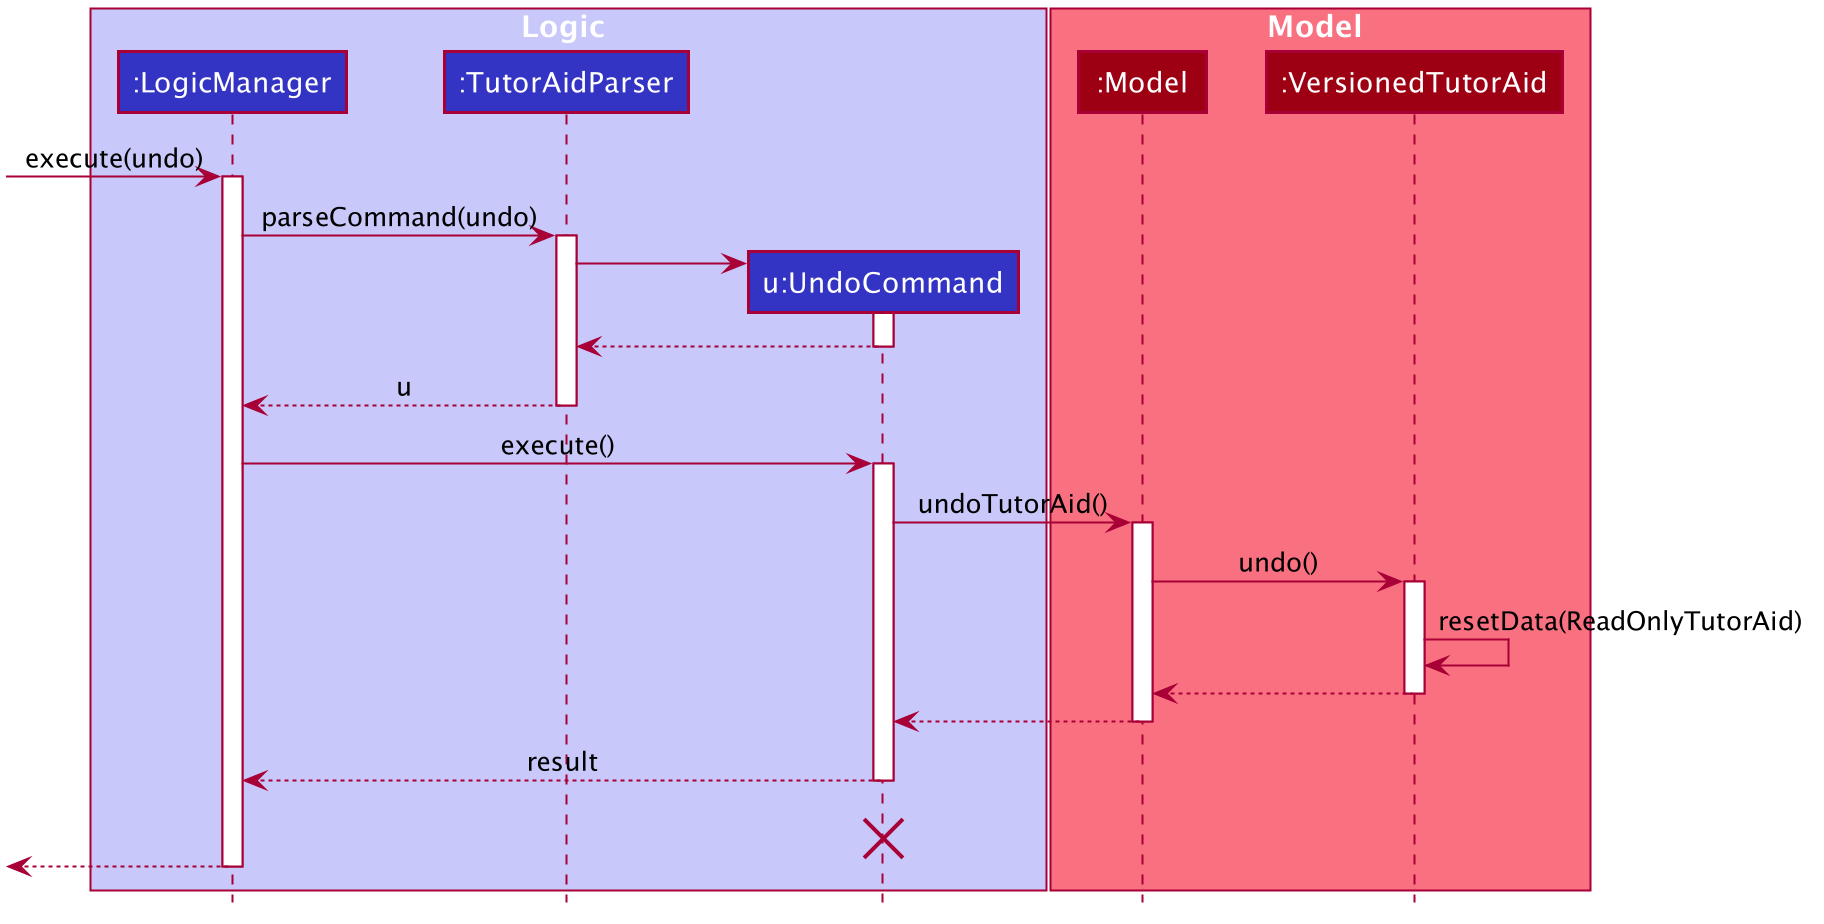

The diagram above was rendered by PlantUML. Its source (embedded in the PNG):
@startuml








skinparam BackgroundColor #FFFFFFF

skinparam Shadowing false

skinparam Class {
    FontColor #FFFFFF
    BorderThickness 1
    BorderColor #FFFFFF
    StereotypeFontColor #FFFFFF
    FontName Arial
}

skinparam Actor {
    BorderColor #000000
    Color #000000
    FontName Arial
}

skinparam Sequence {
    MessageAlign center
    BoxFontSize 15
    BoxPadding 0
    BoxFontColor #FFFFFF
    FontName Arial
}

skinparam Participant {
    FontColor #FFFFFFF
    Padding 20
}

skinparam MinClassWidth 50
skinparam ParticipantPadding 10
skinparam Shadowing false
skinparam DefaultTextAlignment center
skinparam packageStyle Rectangle

hide footbox
hide members
hide circle

box Logic #C8C8FA
participant ":LogicManager" as LogicManager #3333C4
participant ":TutorAidParser" as TutorAidParser #3333C4
participant "u:UndoCommand" as UndoCommand #3333C4
end box

box Model #F97181
participant ":Model" as Model #9D0012
participant ":VersionedTutorAid" as VersionedTutorAid #9D0012
end box
[-> LogicManager : execute(undo)
activate LogicManager

LogicManager -> TutorAidParser : parseCommand(undo)
activate TutorAidParser

create UndoCommand
TutorAidParser -> UndoCommand
activate UndoCommand

UndoCommand --> TutorAidParser
deactivate UndoCommand

TutorAidParser --> LogicManager : u
deactivate TutorAidParser

LogicManager -> UndoCommand : execute()
activate UndoCommand

UndoCommand -> Model : undoTutorAid()
activate Model

Model -> VersionedTutorAid : undo()
activate VersionedTutorAid

VersionedTutorAid -> VersionedTutorAid :resetData(ReadOnlyTutorAid)
VersionedTutorAid --> Model :
deactivate VersionedTutorAid

Model --> UndoCommand
deactivate Model

UndoCommand --> LogicManager : result
deactivate UndoCommand
UndoCommand -[hidden]-> LogicManager : result
destroy UndoCommand

[<--LogicManager
deactivate LogicManager
@enduml